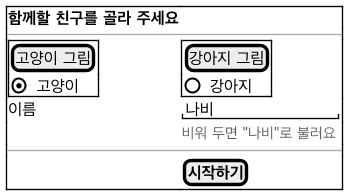

The diagram above was rendered by PlantUML. Its source (embedded in the PNG):
@startsalt ui-pick
!include ui-common.iuml
{+
  <b>함께할 친구를 골라 주세요</b> | .
  --|--
  {+
    [고양이 그림]
    (X) 고양이
  } | {+
    [강아지 그림]
    ( ) 강아지
  }
  이름 | "나비            "
  . | <size:11><color:#666666>비워 두면 "나비"로 불러요</color></size>
  --|--
  . | [<b>시작하기</b>]
}
@endsalt